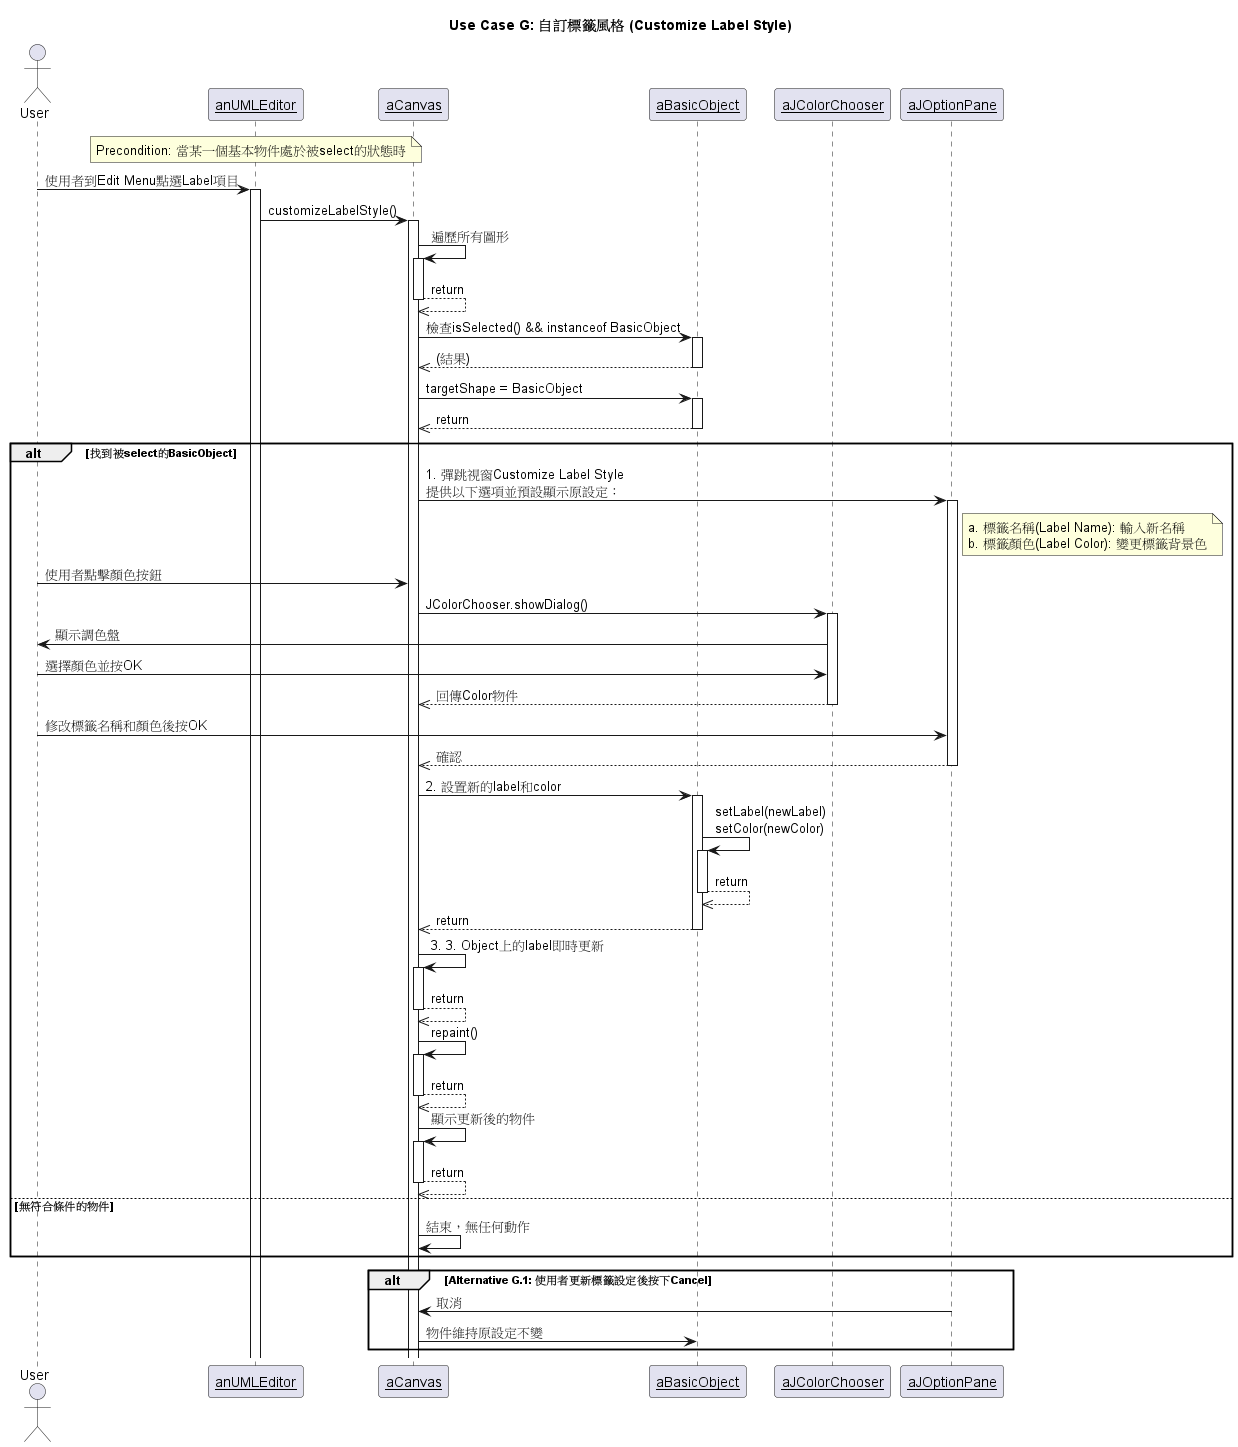

The diagram above was rendered by PlantUML. Its source (embedded in the PNG):
@startuml UseCase_G_CustomizeLabel
title Use Case G: 自訂標籤風格 (Customize Label Style)

actor User
participant __anUMLEditor__ as UMLEditor
participant __aCanvas__ as Canvas
participant __aBasicObject__ as BasicObject
participant __aJColorChooser__ as JColorChooser
participant __aJOptionPane__ as JOptionPane

note over UMLEditor: Precondition: 當某一個基本物件處於被select的狀態時

User -> UMLEditor ++ : 使用者到Edit Menu點選Label項目

UMLEditor -> Canvas ++ : customizeLabelStyle()
Canvas -> Canvas ++ : 遍歷所有圖形
Canvas -->> Canvas -- : return
Canvas -> BasicObject ++ : 檢查isSelected() && instanceof BasicObject
BasicObject -->> Canvas -- : (結果)
Canvas -> BasicObject ++ : targetShape = BasicObject
BasicObject -->> Canvas -- : return

alt 找到被select的BasicObject
Canvas -> JOptionPane ++ : 1. 彈跳視窗Customize Label Style\n提供以下選項並預設顯示原設定：

note right of JOptionPane: a. 標籤名稱(Label Name): 輸入新名稱\nb. 標籤顏色(Label Color): 變更標籤背景色

User -> Canvas : 使用者點擊顏色按鈕

Canvas -> JColorChooser ++ : JColorChooser.showDialog()
JColorChooser -> User : 顯示調色盤
User -> JColorChooser : 選擇顏色並按OK

JColorChooser -->> Canvas -- : 回傳Color物件

User -> JOptionPane : 修改標籤名稱和顏色後按OK

JOptionPane -->> Canvas -- : 確認

Canvas -> BasicObject ++ : 2. 設置新的label和color
BasicObject -> BasicObject ++ : setLabel(newLabel)\nsetColor(newColor)
BasicObject -->> BasicObject -- : return
BasicObject -->> Canvas -- : return
Canvas -> Canvas ++ : 3. 3. Object上的label即時更新
Canvas -->> Canvas -- : return
Canvas -> Canvas ++ : repaint()
Canvas -->> Canvas -- : return
Canvas -> Canvas ++ : 顯示更新後的物件
Canvas -->> Canvas -- : return

else 無符合條件的物件
Canvas -> Canvas : 結束，無任何動作
end

alt Alternative G.1: 使用者更新標籤設定後按下Cancel
JOptionPane -> Canvas: 取消
Canvas -> BasicObject: 物件維持原設定不變
end

@enduml